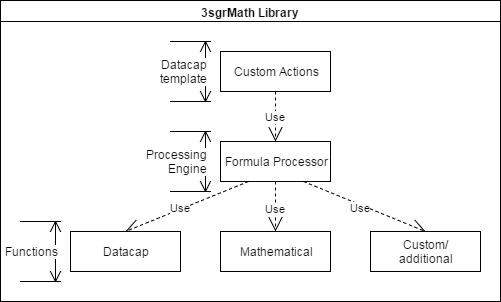

The diagram above was exported from draw.io. Its source (the exported page's mxGraphModel, read from the mxfile embedded in the PNG):
<mxGraphModel dx="1346" dy="605" grid="1" gridSize="10" guides="1" tooltips="1" connect="1" arrows="1" fold="1" page="0" pageScale="1" pageWidth="1169" pageHeight="826" background="none" math="0" shadow="0">
  <root>
    <mxCell id="0" style=";html=1;" />
    <mxCell id="1" style=";html=1;" parent="0" />
    <mxCell id="56" value="&lt;span&gt;3sgrMath Library&lt;/span&gt;" style="swimlane;html=1;startSize=21;horizontal=1;childLayout=treeLayout;horizontalTree=0;resizable=0;" parent="1" vertex="1">
      <mxGeometry x="-10" y="52" width="500" height="301" as="geometry" />
    </mxCell>
    <mxCell id="57" value="&lt;span&gt;Formula Processor&lt;/span&gt;&lt;br&gt;" style="whiteSpace=wrap;html=1;" parent="56" vertex="1">
      <mxGeometry x="220" y="141" width="110" height="40" as="geometry" />
    </mxCell>
    <mxCell id="67" value="&lt;span&gt;Custom Actions&lt;/span&gt;" style="whiteSpace=wrap;html=1;" parent="56" vertex="1">
      <mxGeometry x="220" y="51" width="110" height="40" as="geometry" />
    </mxCell>
    <mxCell id="68" value="Use" style="endArrow=open;endSize=12;dashed=1;html=1;exitX=0.5;exitY=1;entryX=0.5;entryY=0;" parent="56" source="67" target="57" edge="1">
      <mxGeometry width="160" relative="1" as="geometry">
        <mxPoint x="-15" y="86" as="sourcePoint" />
        <mxPoint x="-15" y="156" as="targetPoint" />
      </mxGeometry>
    </mxCell>
    <mxCell id="72" value="Use" style="endArrow=open;endSize=12;dashed=1;html=1;entryX=0.5;entryY=0;exitX=0.25;exitY=1;" parent="56" source="57" target="60" edge="1">
      <mxGeometry x="0.102" y="-1" width="160" relative="1" as="geometry">
        <mxPoint x="-215" y="161" as="sourcePoint" />
        <mxPoint x="-215" y="211" as="targetPoint" />
        <mxPoint as="offset" />
      </mxGeometry>
    </mxCell>
    <mxCell id="77" value="Use" style="endArrow=open;endSize=12;dashed=1;html=1;entryX=0.5;entryY=0;exitX=0.5;exitY=1;" parent="56" source="57" target="69" edge="1">
      <mxGeometry x="0.08" width="160" relative="1" as="geometry">
        <mxPoint x="183" y="191" as="sourcePoint" />
        <mxPoint x="60" y="241" as="targetPoint" />
        <mxPoint as="offset" />
      </mxGeometry>
    </mxCell>
    <mxCell id="79" value="Use" style="endArrow=open;endSize=12;dashed=1;html=1;exitX=0.75;exitY=1;entryX=0.5;entryY=0;" parent="56" source="57" target="78" edge="1">
      <mxGeometry x="-0.0446" y="-3" width="160" relative="1" as="geometry">
        <mxPoint x="135" y="191" as="sourcePoint" />
        <mxPoint x="235" y="199" as="targetPoint" />
        <mxPoint as="offset" />
      </mxGeometry>
    </mxCell>
    <mxCell id="60" value="&lt;span&gt;Datacap&lt;/span&gt;" style="whiteSpace=wrap;html=1;" parent="56" vertex="1">
      <mxGeometry x="70" y="231" width="110" height="40" as="geometry" />
    </mxCell>
    <mxCell id="69" value="Mathematical" style="whiteSpace=wrap;html=1;" parent="56" vertex="1">
      <mxGeometry x="220" y="231" width="110" height="40" as="geometry" />
    </mxCell>
    <mxCell id="78" value="&lt;span&gt;Custom/&lt;/span&gt;&lt;div&gt;&lt;span&gt;additional&lt;/span&gt;&lt;/div&gt;" style="whiteSpace=wrap;html=1;" parent="56" vertex="1">
      <mxGeometry x="370" y="231" width="110" height="40" as="geometry" />
    </mxCell>
    <mxCell id="81" value="Functions" style="shape=dimension;direction=north;whiteSpace=wrap;html=1;align=right;points=[];verticalAlign=middle;labelBackgroundColor=#ffffff" vertex="1" parent="56">
      <mxGeometry x="20" y="221" width="40" height="60" as="geometry" />
    </mxCell>
    <mxCell id="109" value="Processing Engine" style="shape=dimension;direction=north;whiteSpace=wrap;html=1;align=right;points=[];verticalAlign=middle;labelBackgroundColor=#ffffff" vertex="1" parent="56">
      <mxGeometry x="170" y="131" width="40" height="60" as="geometry" />
    </mxCell>
    <mxCell id="110" value="Datacap template" style="shape=dimension;direction=north;whiteSpace=wrap;html=1;align=right;points=[];verticalAlign=middle;labelBackgroundColor=#ffffff" vertex="1" parent="56">
      <mxGeometry x="170" y="41" width="40" height="60" as="geometry" />
    </mxCell>
  </root>
</mxGraphModel>